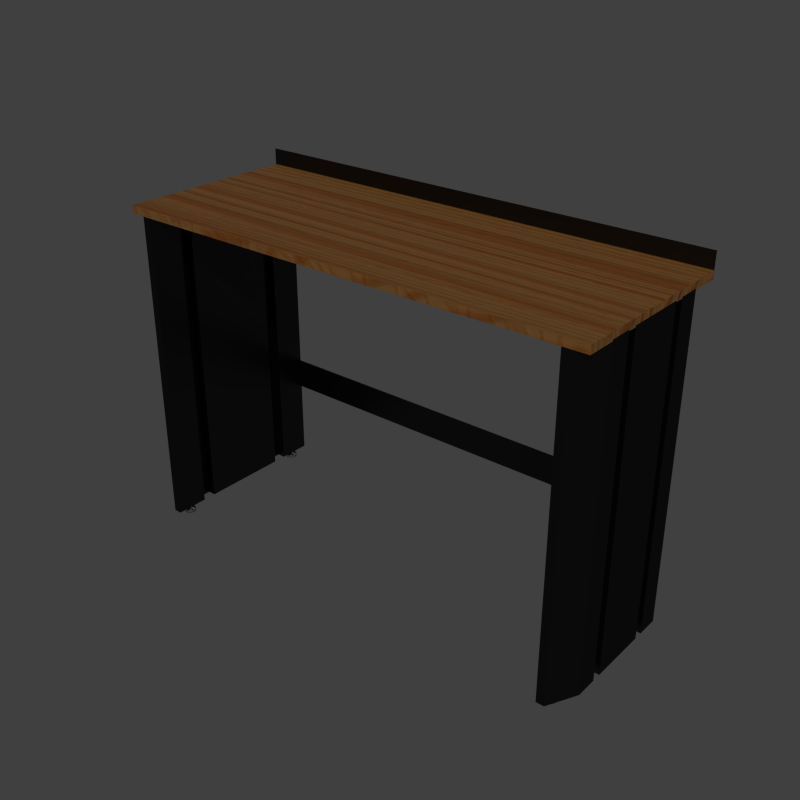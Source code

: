 # Source: Tool_Chest_Workbench.blend  (saved by Blender 3.6.13; exported with 4.5.12 LTS)
import bpy
from mathutils import Matrix  # noqa: F401  (used for matrix-valued properties, if any)

bpy.ops.wm.read_factory_settings(use_empty=True)
scene = bpy.context.scene
scene.name = 'Scene'

# ---- collections
col_collection_1 = bpy.data.collections.new('Collection 1'); scene.collection.children.link(col_collection_1)

# ---- materials (node trees are filled in below, after node groups)
mat_dark_gray = bpy.data.materials.new('Dark Gray')
mat_dark_gray.alpha_threshold = 0.0
mat_dark_gray.roughness = 0.5
mat_bmd_chrome_0019 = bpy.data.materials.new('BMD_Chrome_0019')
mat_bmd_chrome_0019.alpha_threshold = 0.0
mat_bmd_chrome_0019.roughness = 0.5
mat_bmd_chrome_0019.line_color = (0.0, 0.0, 0.0, 1.0)
mat_bmd_beechwood = bpy.data.materials.new('BMD_BeechWood')
mat_bmd_beechwood.alpha_threshold = 0.0
mat_bmd_beechwood.diffuse_color = (0.9175, 0.4042, 0.09294, 1.0)
mat_bmd_beechwood.roughness = 0.5
mat_bmd_beechwood.line_color = (0.0, 0.0, 0.0, 1.0)

# ---- node groups
ng_bmd_beechtexture = bpy.data.node_groups.new('BMD_BeechTexture', 'ShaderNodeTree')
_s = ng_bmd_beechtexture.interface.new_socket(name='Color', in_out='OUTPUT', socket_type='NodeSocketColor')
_s.default_value = (0.0, 0.0, 0.0, 0.0)
_s = ng_bmd_beechtexture.interface.new_socket(name='Bump', in_out='OUTPUT', socket_type='NodeSocketColor')
_s.default_value = (0.0, 0.0, 0.0, 0.0)
_s = ng_bmd_beechtexture.interface.new_socket(name='Color1', in_out='INPUT', socket_type='NodeSocketColor')
_s.default_value = (0.9175, 0.4041, 0.09294, 1.0)
_s = ng_bmd_beechtexture.interface.new_socket(name='Color2', in_out='INPUT', socket_type='NodeSocketColor')
_s.default_value = (0.9175, 0.2489, 0.02149, 1.0)
_s = ng_bmd_beechtexture.interface.new_socket(name='Vector', in_out='INPUT', socket_type='NodeSocketVector')
_s.min_value = -1.0
_s.max_value = 1.0
_N = ng_bmd_beechtexture.nodes; _L = ng_bmd_beechtexture.links
n0 = _N.new('ShaderNodeTexNoise'); n0.name = 'Noise Texture.001'; n0.location = (289, -406)
n0.inputs[2].default_value = 43.0
n0.inputs[3].default_value = 16.0
n1 = _N.new('ShaderNodeValToRGB'); n1.name = 'ColorRamp.001'; n1.location = (-156, 37)
n1.color_ramp.interpolation = 'B_SPLINE'
while len(n1.color_ramp.elements) > 1: n1.color_ramp.elements.remove(n1.color_ramp.elements[-1])
n1.color_ramp.elements[0].position = 0.5682; n1.color_ramp.elements[0].color = (0.0, 0.0, 0.0, 1.0)
_e = n1.color_ramp.elements.new(0.9136); _e.color = (1.0, 1.0, 1.0, 1.0)
n2 = _N.new('ShaderNodeTexWave'); n2.name = 'Wave Texture'; n2.location = (-343, 28)
n2.bands_direction = 'DIAGONAL'
n2.rings_direction = 'SPHERICAL'
n2.inputs[1].default_value = 0.2
n2.inputs[2].default_value = 10.0
n2.inputs[6].default_value = 1.571
n3 = _N.new('NodeGroupInput'); n3.name = 'Group Input'; n3.location = (-1201, -43)
n4 = _N.new('ShaderNodeMapping'); n4.name = 'Mapping'; n4.location = (-836, 406)
n4.inputs[3].default_value = (5.0, 5.0, 5.0)
n5 = _N.new('ShaderNodeMapping'); n5.name = 'Mapping.001'; n5.location = (-834, 60)
n5.inputs[3].default_value = (80.0, 1.0, 1.0)
n6 = _N.new('ShaderNodeMapping'); n6.name = 'Mapping.002'; n6.location = (-839, -249)
n6.inputs[3].default_value = (30.0, 1.0, 1.0)
n7 = _N.new('ShaderNodeMix'); n7.name = 'Mix.003'; n7.location = (700, 63)
n7.data_type = 'RGBA'
n8 = _N.new('ShaderNodeMix'); n8.name = 'Mix.002'; n8.location = (321, -119)
n8.data_type = 'RGBA'
n8.blend_type = 'ADD'
n8.inputs[0].default_value = 1.0
n9 = _N.new('ShaderNodeMix'); n9.name = 'Mix.005'; n9.location = (712, -340)
n9.data_type = 'RGBA'
n9.blend_type = 'ADD'
n9.inputs[0].default_value = 1.0
n10 = _N.new('ShaderNodeValToRGB'); n10.name = 'ColorRamp.002'; n10.location = (-136, -248)
n10.width = 224
n10.color_ramp.interpolation = 'B_SPLINE'
while len(n10.color_ramp.elements) > 1: n10.color_ramp.elements.remove(n10.color_ramp.elements[-1])
n10.color_ramp.elements[0].position = 0.0; n10.color_ramp.elements[0].color = (1.0, 1.0, 1.0, 1.0)
_e = n10.color_ramp.elements.new(0.5); _e.color = (0.0, 0.0, 0.0, 1.0)
n11 = _N.new('ShaderNodeTexWave'); n11.name = 'Wave Texture.001'; n11.location = (-368, -363)
n11.wave_type = 'RINGS'
n11.bands_direction = 'DIAGONAL'
n11.rings_direction = 'SPHERICAL'
n11.inputs[1].default_value = 0.07
n11.inputs[2].default_value = 22.0
n11.inputs[6].default_value = 1.571
n12 = _N.new('ShaderNodeMix'); n12.name = 'Mix.001'; n12.location = (183, 215)
n12.data_type = 'RGBA'
n12.blend_type = 'MULTIPLY'
n12.inputs[0].default_value = 1.0
n13 = _N.new('ShaderNodeTexNoise'); n13.name = 'Noise Texture'; n13.location = (-384, 289)
n13.inputs[2].default_value = 6.0
n13.inputs[3].default_value = 0.0
n14 = _N.new('ShaderNodeValToRGB'); n14.name = 'ColorRamp'; n14.location = (-160, 344)
n14.color_ramp.interpolation = 'B_SPLINE'
while len(n14.color_ramp.elements) > 1: n14.color_ramp.elements.remove(n14.color_ramp.elements[-1])
n14.color_ramp.elements[0].position = 0.3136; n14.color_ramp.elements[0].color = (0.0, 0.0, 0.0, 1.0)
_e = n14.color_ramp.elements.new(1.0); _e.color = (1.0, 1.0, 1.0, 1.0)
n15 = _N.new('ShaderNodeMix'); n15.name = 'Mix.004'; n15.location = (925, 50)
n15.data_type = 'RGBA'
n16 = _N.new('NodeGroupOutput'); n16.name = 'Group Output'; n16.location = (1201, -44)
_L.new(n4.outputs[0], n13.inputs[0])
_L.new(n5.outputs[0], n2.inputs[0])
_L.new(n6.outputs[0], n11.inputs[0])
_L.new(n13.outputs[1], n14.inputs[0])
_L.new(n2.outputs[0], n1.inputs[0])
_L.new(n12.outputs[2], n8.inputs[6])
_L.new(n11.outputs[0], n10.inputs[0])
_L.new(n14.outputs[0], n12.inputs[6])
_L.new(n1.outputs[0], n12.inputs[7])
_L.new(n10.outputs[0], n8.inputs[7])
_L.new(n7.outputs[2], n15.inputs[6])
_L.new(n8.outputs[2], n7.inputs[0])
_L.new(n15.outputs[2], n16.inputs[0])
_L.new(n7.outputs[2], n15.inputs[7])
_L.new(n3.outputs[2], n4.inputs[0])
_L.new(n6.outputs[0], n0.inputs[0])
_L.new(n8.outputs[2], n9.inputs[6])
_L.new(n0.outputs[1], n9.inputs[7])
_L.new(n9.outputs[2], n16.inputs[1])
_L.new(n3.outputs[2], n5.inputs[0])
_L.new(n3.outputs[2], n6.inputs[0])
_L.new(n3.outputs[0], n7.inputs[6])
_L.new(n3.outputs[1], n7.inputs[7])
n16.is_active_output = True

# ---- material node trees
mat_dark_gray.use_nodes = True; mat_dark_gray.node_tree.nodes.clear()
_N = mat_dark_gray.node_tree.nodes; _L = mat_dark_gray.node_tree.links
n0 = _N.new('ShaderNodeOutputMaterial'); n0.name = 'Material Output'; n0.location = (300, 300)
n1 = _N.new('ShaderNodeBsdfAnisotropic'); n1.name = 'Glossy BSDF'; n1.location = (100, 300)
n1.distribution = 'GGX'
n1.inputs[0].default_value = (0.04696, 0.04696, 0.04696, 1.0)
n1.inputs[1].default_value = 0.3162
_L.new(n1.outputs[0], n0.inputs[0])
n0.is_active_output = True
mat_bmd_chrome_0019.use_nodes = True; mat_bmd_chrome_0019.node_tree.nodes.clear()
_N = mat_bmd_chrome_0019.node_tree.nodes; _L = mat_bmd_chrome_0019.node_tree.links
n0 = _N.new('ShaderNodeOutputMaterial'); n0.name = 'Material Output'; n0.location = (284, 139)
n0.width = 128
n1 = _N.new('ShaderNodeBsdfAnisotropic'); n1.name = 'Glossy BSDF.003'; n1.location = (47, 158)
n1.width = 185
n1.distribution = 'GGX'
n1.inputs[1].default_value = 0.0
n2 = _N.new('ShaderNodeValToRGB'); n2.name = 'ColorRamp'; n2.location = (-248, 194)
n2.color_ramp.interpolation = 'EASE'
while len(n2.color_ramp.elements) > 1: n2.color_ramp.elements.remove(n2.color_ramp.elements[-1])
n2.color_ramp.elements[0].position = 0.4955; n2.color_ramp.elements[0].color = (0.8, 0.8, 0.8, 1.0)
_e = n2.color_ramp.elements.new(1.0); _e.color = (0.0309, 0.0309, 0.0309, 1.0)
n3 = _N.new('ShaderNodeLayerWeight'); n3.name = 'Layer Weight'; n3.location = (-448, 143)
n3.width = 150
n3.inputs[0].default_value = 0.7
_L.new(n1.outputs[0], n0.inputs[0])
_L.new(n2.outputs[0], n1.inputs[0])
_L.new(n3.outputs[1], n2.inputs[0])
n0.is_active_output = True
mat_bmd_beechwood.use_nodes = True; mat_bmd_beechwood.node_tree.nodes.clear()
_N = mat_bmd_beechwood.node_tree.nodes; _L = mat_bmd_beechwood.node_tree.links
n0 = _N.new('ShaderNodeTexCoord'); n0.name = 'Texture Coordinate.001'; n0.location = (-500, 0)
n1 = _N.new('ShaderNodeGroup'); n1.name = 'Group'; n1.location = (-300, 0)
n1.node_tree = ng_bmd_beechtexture
n1.inputs[0].default_value = (0.1618, 0.07557, 0.02045, 1.0)
n1.inputs[1].default_value = (0.142, 0.04316, 0.005724, 1.0)
n2 = _N.new('ShaderNodeBsdfDiffuse'); n2.name = 'Diffuse BSDF'; n2.location = (100, 0)
n3 = _N.new('ShaderNodeBsdfAnisotropic'); n3.name = 'Glossy BSDF'; n3.location = (100, -200)
n3.distribution = 'BECKMANN'
n3.inputs[1].default_value = 0.5477
n4 = _N.new('ShaderNodeBump'); n4.name = 'Bump'; n4.location = (-100, -100)
n4.inputs[0].default_value = 0.2
n4.inputs[1].default_value = 0.1
n4.inputs[2].default_value = 1.0
n5 = _N.new('ShaderNodeMixShader'); n5.name = 'Mix Shader'; n5.location = (300, 0)
n6 = _N.new('ShaderNodeFresnel'); n6.name = 'Fresnel'; n6.location = (-100, 200)
n6.inputs[0].default_value = 2.0
n7 = _N.new('ShaderNodeMix'); n7.name = 'Mix'; n7.location = (100, 200)
n7.data_type = 'RGBA'
n7.blend_type = 'MULTIPLY'
n7.inputs[0].default_value = 0.9
n8 = _N.new('ShaderNodeOutputMaterial'); n8.name = 'Material Output'; n8.location = (561, 64)
_L.new(n5.outputs[0], n8.inputs[0])
_L.new(n3.outputs[0], n5.inputs[2])
_L.new(n2.outputs[0], n5.inputs[1])
_L.new(n6.outputs[0], n7.inputs[6])
_L.new(n7.outputs[2], n5.inputs[0])
_L.new(n1.outputs[0], n2.inputs[0])
_L.new(n0.outputs[2], n1.inputs[2])
_L.new(n1.outputs[1], n4.inputs[3])
_L.new(n4.outputs[0], n3.inputs[4])
_L.new(n4.outputs[0], n2.inputs[2])
n8.is_active_output = True

# ---- world
world_world = bpy.data.worlds.new('World'); scene.world = world_world
world_world.color = (0.05088, 0.05088, 0.05088)
world_world.use_sun_shadow = False
world_world.sun_shadow_jitter_overblur = 0.0
world_world.cycles.sampling_method = 'MANUAL'
world_world.cycles.sample_map_resolution = 256
world_world.light_settings.ao_factor = 0.1

# ---- meshes
me_cube_003 = bpy.data.meshes.new('Cube.003')
me_cube_003.from_pydata([(-0.7415, 0.2661, -1.083), (-0.7415, 0.2661, -1.073), (-0.7344, 0.2647, -1.083), (-0.7344, 0.2647, -1.073), (-0.7283, 0.2606, -1.083), (-0.7283, 0.2606, -1.073), (-0.7243, 0.2546, -1.083), (-0.7243, 0.2546, -1.073), (-0.7229, 0.2475, -1.083), (-0.7229, 0.2475, -1.073), (-0.7243, 0.2404, -1.083), (-0.7243, 0.2404, -1.073), (-0.7283, 0.2343, -1.083), (-0.7283, 0.2343, -1.073), (-0.7344, 0.2303, -1.083), (-0.7344, 0.2303, -1.073), (-0.7415, 0.2289, -1.083), (-0.7415, 0.2289, -1.073), (-0.7486, 0.2303, -1.083), (-0.7486, 0.2303, -1.073), (-0.7546, 0.2343, -1.083), (-0.7546, 0.2343, -1.073), (-0.7587, 0.2404, -1.083), (-0.7587, 0.2404, -1.073), (-0.7601, 0.2475, -1.083), (-0.7601, 0.2475, -1.073), (-0.7587, 0.2546, -1.083), (-0.7587, 0.2546, -1.073), (-0.7546, 0.2606, -1.083), (-0.7546, 0.2606, -1.073), (-0.7486, 0.2647, -1.083), (-0.7486, 0.2647, -1.073), (-0.7415, 0.2549, -1.071), (-0.7387, 0.2543, -1.071), (-0.7363, 0.2527, -1.071), (-0.7347, 0.2503, -1.071), (-0.7341, 0.2475, -1.071), (-0.7347, 0.2446, -1.071), (-0.7363, 0.2423, -1.071), (-0.7387, 0.2407, -1.071), (-0.7415, 0.2401, -1.071), (-0.7443, 0.2407, -1.071), (-0.7467, 0.2423, -1.071), (-0.7483, 0.2446, -1.071), (-0.7489, 0.2475, -1.071), (-0.7483, 0.2503, -1.071), (-0.7467, 0.2527, -1.071), (-0.7443, 0.2543, -1.071), (-0.7415, 0.2549, -1.058), (-0.7387, 0.2543, -1.058), (-0.7363, 0.2527, -1.058), (-0.7347, 0.2503, -1.058), (-0.7341, 0.2475, -1.058), (-0.7347, 0.2446, -1.058), (-0.7363, 0.2423, -1.058), (-0.7387, 0.2407, -1.058), (-0.7415, 0.2401, -1.058), (-0.7443, 0.2407, -1.058), (-0.7467, 0.2423, -1.058), (-0.7483, 0.2446, -1.058), (-0.7489, 0.2475, -1.058), (-0.7483, 0.2503, -1.058), (-0.7467, 0.2527, -1.058), (-0.7443, 0.2543, -1.058), (-0.7415, -0.2308, -1.083), (-0.7415, -0.2308, -1.073), (-0.7344, -0.2322, -1.083), (-0.7344, -0.2322, -1.073), (-0.7283, -0.2362, -1.083), (-0.7283, -0.2362, -1.073), (-0.7243, -0.2423, -1.083), (-0.7243, -0.2423, -1.073), (-0.7229, -0.2494, -1.083), (-0.7229, -0.2494, -1.073), (-0.7243, -0.2565, -1.083), (-0.7243, -0.2565, -1.073), (-0.7283, -0.2626, -1.083), (-0.7283, -0.2626, -1.073), (-0.7344, -0.2666, -1.083), (-0.7344, -0.2666, -1.073), (-0.7415, -0.268, -1.083), (-0.7415, -0.268, -1.073), (-0.7486, -0.2666, -1.083), (-0.7486, -0.2666, -1.073), (-0.7546, -0.2626, -1.083), (-0.7546, -0.2626, -1.073), (-0.7587, -0.2565, -1.083), (-0.7587, -0.2565, -1.073), (-0.7601, -0.2494, -1.083), (-0.7601, -0.2494, -1.073), (-0.7587, -0.2423, -1.083), (-0.7587, -0.2423, -1.073), (-0.7546, -0.2362, -1.083), (-0.7546, -0.2362, -1.073), (-0.7486, -0.2322, -1.083), (-0.7486, -0.2322, -1.073), (-0.7415, -0.242, -1.071), (-0.7387, -0.2426, -1.071), (-0.7363, -0.2442, -1.071), (-0.7347, -0.2466, -1.071), (-0.7341, -0.2494, -1.071), (-0.7347, -0.2522, -1.071), (-0.7363, -0.2546, -1.071), (-0.7387, -0.2562, -1.071), (-0.7415, -0.2568, -1.071), (-0.7443, -0.2562, -1.071), (-0.7467, -0.2546, -1.071), (-0.7483, -0.2522, -1.071), (-0.7489, -0.2494, -1.071), (-0.7483, -0.2466, -1.071), (-0.7467, -0.2442, -1.071), (-0.7443, -0.2426, -1.071), (-0.7415, -0.242, -1.058), (-0.7387, -0.2426, -1.058), (-0.7363, -0.2442, -1.058), (-0.7347, -0.2466, -1.058), (-0.7341, -0.2494, -1.058), (-0.7347, -0.2522, -1.058), (-0.7363, -0.2546, -1.058), (-0.7387, -0.2562, -1.058), (-0.7415, -0.2568, -1.058), (-0.7443, -0.2562, -1.058), (-0.7467, -0.2546, -1.058), (-0.7483, -0.2522, -1.058), (-0.7489, -0.2494, -1.058), (-0.7483, -0.2466, -1.058), (-0.7467, -0.2442, -1.058), (-0.7443, -0.2426, -1.058), (-0.8042, -0.2065, -1.062), (-0.8042, -0.2065, -0.008063), (-0.8042, 0.207, -1.062), (-0.8042, 0.207, -0.008063), (-0.728, -0.3045, -1.062), (-0.728, -0.3045, -0.008063), (-0.728, 0.3051, -1.062), (-0.728, 0.3051, -0.008063), (-0.755, 0.3051, -0.008063), (-0.755, 0.3051, -1.062), (-0.755, -0.3045, -0.008063), (-0.755, -0.3045, -1.062), (-0.8042, -0.1317, -0.008063), (-0.8042, 0.1323, -0.008063), (-0.8042, 0.1323, -1.062), (-0.8042, -0.1317, -1.062), (-0.728, 0.1949, -0.008063), (-0.728, -0.1943, -0.008063), (-0.728, -0.1943, -1.062), (-0.728, 0.1949, -1.062), (-0.755, 0.1949, -0.008063), (-0.755, -0.1943, -0.008063), (-0.755, 0.1949, -1.062), (-0.755, -0.1943, -1.062), (-0.8042, -0.1015, -0.008063), (-0.8042, 0.1021, -0.008063), (-0.8042, 0.1021, -1.062), (-0.8042, -0.1015, -1.062), (-0.728, 0.1503, -0.008063), (-0.728, -0.1498, -0.008063), (-0.728, -0.1498, -1.062), (-0.728, 0.1503, -1.062), (-0.755, 0.1503, -0.008063), (-0.755, -0.1498, -0.008063), (-0.755, 0.1503, -1.062), (-0.755, -0.1498, -1.062), (-0.7741, 0.1021, -0.008063), (-0.7741, 0.1323, -0.008063), (-0.7741, -0.1015, -1.062), (-0.7741, -0.1317, -1.062), (-0.7741, -0.1317, -0.008063), (-0.7741, 0.1323, -1.062), (-0.7741, -0.1015, -0.008063), (-0.7741, 0.1021, -1.062), (0.7415, 0.2661, -1.083), (0.7415, 0.2661, -1.073), (0.7344, 0.2647, -1.083), (0.7344, 0.2647, -1.073), (0.7283, 0.2606, -1.083), (0.7283, 0.2606, -1.073), (0.7243, 0.2546, -1.083), (0.7243, 0.2546, -1.073), (0.7229, 0.2475, -1.083), (0.7229, 0.2475, -1.073), (0.7243, 0.2404, -1.083), (0.7243, 0.2404, -1.073), (0.7283, 0.2343, -1.083), (0.7283, 0.2343, -1.073), (0.7344, 0.2303, -1.083), (0.7344, 0.2303, -1.073), (0.7415, 0.2289, -1.083), (0.7415, 0.2289, -1.073), (0.7486, 0.2303, -1.083), (0.7486, 0.2303, -1.073), (0.7546, 0.2343, -1.083), (0.7546, 0.2343, -1.073), (0.7587, 0.2404, -1.083), (0.7587, 0.2404, -1.073), (0.7601, 0.2475, -1.083), (0.7601, 0.2475, -1.073), (0.7587, 0.2546, -1.083), (0.7587, 0.2546, -1.073), (0.7546, 0.2606, -1.083), (0.7546, 0.2606, -1.073), (0.7486, 0.2647, -1.083), (0.7486, 0.2647, -1.073), (0.7415, 0.2549, -1.071), (0.7387, 0.2543, -1.071), (0.7363, 0.2527, -1.071), (0.7347, 0.2503, -1.071), (0.7341, 0.2475, -1.071), (0.7347, 0.2446, -1.071), (0.7363, 0.2423, -1.071), (0.7387, 0.2407, -1.071), (0.7415, 0.2401, -1.071), (0.7443, 0.2407, -1.071), (0.7467, 0.2423, -1.071), (0.7483, 0.2446, -1.071), (0.7489, 0.2475, -1.071), (0.7483, 0.2503, -1.071), (0.7467, 0.2527, -1.071), (0.7443, 0.2543, -1.071), (0.7415, 0.2549, -1.058), (0.7387, 0.2543, -1.058), (0.7363, 0.2527, -1.058), (0.7347, 0.2503, -1.058), (0.7341, 0.2475, -1.058), (0.7347, 0.2446, -1.058), (0.7363, 0.2423, -1.058), (0.7387, 0.2407, -1.058), (0.7415, 0.2401, -1.058), (0.7443, 0.2407, -1.058), (0.7467, 0.2423, -1.058), (0.7483, 0.2446, -1.058), (0.7489, 0.2475, -1.058), (0.7483, 0.2503, -1.058), (0.7467, 0.2527, -1.058), (0.7443, 0.2543, -1.058), (0.7415, -0.2308, -1.083), (0.7415, -0.2308, -1.073), (0.7344, -0.2322, -1.083), (0.7344, -0.2322, -1.073), (0.7283, -0.2362, -1.083), (0.7283, -0.2362, -1.073), (0.7243, -0.2423, -1.083), (0.7243, -0.2423, -1.073), (0.7229, -0.2494, -1.083), (0.7229, -0.2494, -1.073), (0.7243, -0.2565, -1.083), (0.7243, -0.2565, -1.073), (0.7283, -0.2626, -1.083), (0.7283, -0.2626, -1.073), (0.7344, -0.2666, -1.083), (0.7344, -0.2666, -1.073), (0.7415, -0.268, -1.083), (0.7415, -0.268, -1.073), (0.7486, -0.2666, -1.083), (0.7486, -0.2666, -1.073), (0.7546, -0.2626, -1.083), (0.7546, -0.2626, -1.073), (0.7587, -0.2565, -1.083), (0.7587, -0.2565, -1.073), (0.7601, -0.2494, -1.083), (0.7601, -0.2494, -1.073), (0.7587, -0.2423, -1.083), (0.7587, -0.2423, -1.073), (0.7546, -0.2362, -1.083), (0.7546, -0.2362, -1.073), (0.7486, -0.2322, -1.083), (0.7486, -0.2322, -1.073), (0.7415, -0.242, -1.071), (0.7387, -0.2426, -1.071), (0.7363, -0.2442, -1.071), (0.7347, -0.2466, -1.071), (0.7341, -0.2494, -1.071), (0.7347, -0.2522, -1.071), (0.7363, -0.2546, -1.071), (0.7387, -0.2562, -1.071), (0.7415, -0.2568, -1.071), (0.7443, -0.2562, -1.071), (0.7467, -0.2546, -1.071), (0.7483, -0.2522, -1.071), (0.7489, -0.2494, -1.071), (0.7483, -0.2466, -1.071), (0.7467, -0.2442, -1.071), (0.7443, -0.2426, -1.071), (0.7415, -0.242, -1.058), (0.7387, -0.2426, -1.058), (0.7363, -0.2442, -1.058), (0.7347, -0.2466, -1.058), (0.7341, -0.2494, -1.058), (0.7347, -0.2522, -1.058), (0.7363, -0.2546, -1.058), (0.7387, -0.2562, -1.058), (0.7415, -0.2568, -1.058), (0.7443, -0.2562, -1.058), (0.7467, -0.2546, -1.058), (0.7483, -0.2522, -1.058), (0.7489, -0.2494, -1.058), (0.7483, -0.2466, -1.058), (0.7467, -0.2442, -1.058), (0.7443, -0.2426, -1.058), (0.8042, -0.2065, -1.062), (0.8042, -0.2065, -0.008063), (0.8042, 0.207, -1.062), (0.8042, 0.207, -0.008063), (0.728, -0.3045, -1.062), (0.728, -0.3045, -0.008063), (0.728, 0.3051, -1.062), (0.728, 0.3051, -0.008063), (0.755, 0.3051, -0.008063), (0.755, 0.3051, -1.062), (0.755, -0.3045, -0.008063), (0.755, -0.3045, -1.062), (0.8042, -0.1317, -0.008063), (0.8042, 0.1323, -0.008063), (0.8042, 0.1323, -1.062), (0.8042, -0.1317, -1.062), (0.728, 0.1949, -0.008063), (0.728, -0.1943, -0.008063), (0.728, -0.1943, -1.062), (0.728, 0.1949, -1.062), (0.755, 0.1949, -0.008063), (0.755, -0.1943, -0.008063), (0.755, 0.1949, -1.062), (0.755, -0.1943, -1.062), (0.8042, -0.1015, -0.008063), (0.8042, 0.1021, -0.008063), (0.8042, 0.1021, -1.062), (0.8042, -0.1015, -1.062), (0.728, 0.1503, -0.008063), (0.728, -0.1498, -0.008063), (0.728, -0.1498, -1.062), (0.728, 0.1503, -1.062), (0.755, 0.1503, -0.008063), (0.755, -0.1498, -0.008063), (0.755, 0.1503, -1.062), (0.755, -0.1498, -1.062), (0.7741, 0.1021, -0.008063), (0.7741, 0.1323, -0.008063), (0.7741, -0.1015, -1.062), (0.7741, -0.1317, -1.062), (0.7741, -0.1317, -0.008063), (0.7741, 0.1323, -1.062), (0.7741, -0.1015, -0.008063), (0.7741, 0.1021, -1.062), (-0.728, 0.2972, -0.8031), (-0.728, 0.2972, -0.7015), (-0.728, 0.3035, -0.8031), (-0.728, 0.3035, -0.7015), (0.728, 0.2972, -0.8031), (0.728, 0.2972, -0.7015), (0.728, 0.3035, -0.8031), (0.728, 0.3035, -0.7015), (-0.728, 0.2972, -0.1104), (-0.728, 0.2972, -0.008815), (-0.728, 0.3035, -0.1104), (-0.728, 0.3035, -0.008815), (0.728, 0.2972, -0.1104), (0.728, 0.2972, -0.008815), (0.728, 0.3035, -0.1104), (0.728, 0.3035, -0.008815), (-0.8041, -0.3048, -0.0127), (-0.8041, -0.3048, 0.0127), (-0.8041, 0.3048, -0.0127), (-0.8041, 0.3048, 0.0127), (0.8041, -0.3048, -0.0127), (0.8041, -0.3048, 0.0127), (0.8041, 0.3048, -0.0127), (0.8041, 0.3048, 0.0127), (-0.8041, 0.3048, 0.06698), (0.8041, 0.3048, 0.06698)], [], [(0, 1, 3, 2), (2, 3, 5, 4), (4, 5, 7, 6), (6, 7, 9, 8), (8, 9, 11, 10), (10, 11, 13, 12), (12, 13, 15, 14), (14, 15, 17, 16), (16, 17, 19, 18), (18, 19, 21, 20), (20, 21, 23, 22), (22, 23, 25, 24), (24, 25, 27, 26), (26, 27, 29, 28), (25, 23, 43, 44), (30, 31, 1, 0), (28, 29, 31, 30), (0, 2, 4, 6, 8, 10, 12, 14, 16, 18, 20, 22, 24, 26, 28, 30), (9, 7, 35, 36), (31, 29, 46, 47), (15, 13, 38, 39), (21, 19, 41, 42), (5, 3, 33, 34), (27, 25, 44, 45), (11, 9, 36, 37), (1, 31, 47, 32), (3, 1, 32, 33), (17, 15, 39, 40), (23, 21, 42, 43), (7, 5, 34, 35), (29, 27, 45, 46), (13, 11, 37, 38), (19, 17, 40, 41), (42, 41, 57, 58), (40, 39, 55, 56), (38, 37, 53, 54), (36, 35, 51, 52), (47, 46, 62, 63), (34, 33, 49, 50), (45, 44, 60, 61), (43, 42, 58, 59), (41, 40, 56, 57), (39, 38, 54, 55), (37, 36, 52, 53), (32, 47, 63, 48), (35, 34, 50, 51), (46, 45, 61, 62), (33, 32, 48, 49), (44, 43, 59, 60), (64, 65, 67, 66), (66, 67, 69, 68), (68, 69, 71, 70), (70, 71, 73, 72), (72, 73, 75, 74), (74, 75, 77, 76), (76, 77, 79, 78), (78, 79, 81, 80), (80, 81, 83, 82), (82, 83, 85, 84), (84, 85, 87, 86), (86, 87, 89, 88), (88, 89, 91, 90), (90, 91, 93, 92), (89, 87, 107, 108), (94, 95, 65, 64), (92, 93, 95, 94), (64, 66, 68, 70, 72, 74, 76, 78, 80, 82, 84, 86, 88, 90, 92, 94), (73, 71, 99, 100), (95, 93, 110, 111), (79, 77, 102, 103), (85, 83, 105, 106), (69, 67, 97, 98), (91, 89, 108, 109), (75, 73, 100, 101), (65, 95, 111, 96), (67, 65, 96, 97), (81, 79, 103, 104), (87, 85, 106, 107), (71, 69, 98, 99), (93, 91, 109, 110), (77, 75, 101, 102), (83, 81, 104, 105), (106, 105, 121, 122), (104, 103, 119, 120), (102, 101, 117, 118), (100, 99, 115, 116), (111, 110, 126, 127), (98, 97, 113, 114), (109, 108, 124, 125), (107, 106, 122, 123), (105, 104, 120, 121), (103, 102, 118, 119), (101, 100, 116, 117), (96, 111, 127, 112), (99, 98, 114, 115), (110, 109, 125, 126), (97, 96, 112, 113), (108, 107, 123, 124), (141, 131, 130, 142), (136, 135, 134, 137), (145, 133, 132, 146), (138, 129, 128, 139), (150, 137, 134, 147), (148, 136, 131, 141), (144, 135, 136, 148), (142, 130, 137, 150), (133, 138, 139, 132), (131, 136, 137, 130), (128, 143, 151, 139), (161, 160, 148, 141, 165, 164, 153, 152, 170, 168, 140, 149), (133, 145, 149, 138), (138, 149, 140, 129), (139, 151, 146, 132), (150, 147, 144, 148), (135, 144, 147, 134), (145, 146, 151, 149), (129, 140, 143, 128), (152, 155, 166, 170), (154, 153, 164, 171), (152, 153, 154, 155), (162, 160, 156, 159), (156, 157, 158, 159), (162, 150, 148, 160), (163, 162, 159, 158), (149, 151, 163, 161), (157, 156, 160, 161), (151, 143, 167, 166, 155, 154, 171, 169, 142, 150, 162, 163), (164, 165, 169, 171), (168, 170, 166, 167), (141, 142, 169, 165), (143, 140, 168, 167), (172, 174, 175, 173), (174, 176, 177, 175), (176, 178, 179, 177), (178, 180, 181, 179), (180, 182, 183, 181), (182, 184, 185, 183), (184, 186, 187, 185), (186, 188, 189, 187), (188, 190, 191, 189), (190, 192, 193, 191), (192, 194, 195, 193), (194, 196, 197, 195), (196, 198, 199, 197), (198, 200, 201, 199), (197, 216, 215, 195), (202, 172, 173, 203), (200, 202, 203, 201), (172, 202, 200, 198, 196, 194, 192, 190, 188, 186, 184, 182, 180, 178, 176, 174), (181, 208, 207, 179), (203, 219, 218, 201), (187, 211, 210, 185), (193, 214, 213, 191), (177, 206, 205, 175), (199, 217, 216, 197), (183, 209, 208, 181), (173, 204, 219, 203), (175, 205, 204, 173), (189, 212, 211, 187), (195, 215, 214, 193), (179, 207, 206, 177), (201, 218, 217, 199), (185, 210, 209, 183), (191, 213, 212, 189), (214, 230, 229, 213), (212, 228, 227, 211), (210, 226, 225, 209), (208, 224, 223, 207), (219, 235, 234, 218), (206, 222, 221, 205), (217, 233, 232, 216), (215, 231, 230, 214), (213, 229, 228, 212), (211, 227, 226, 210), (209, 225, 224, 208), (204, 220, 235, 219), (207, 223, 222, 206), (218, 234, 233, 217), (205, 221, 220, 204), (216, 232, 231, 215), (236, 238, 239, 237), (238, 240, 241, 239), (240, 242, 243, 241), (242, 244, 245, 243), (244, 246, 247, 245), (246, 248, 249, 247), (248, 250, 251, 249), (250, 252, 253, 251), (252, 254, 255, 253), (254, 256, 257, 255), (256, 258, 259, 257), (258, 260, 261, 259), (260, 262, 263, 261), (262, 264, 265, 263), (261, 280, 279, 259), (266, 236, 237, 267), (264, 266, 267, 265), (236, 266, 264, 262, 260, 258, 256, 254, 252, 250, 248, 246, 244, 242, 240, 238), (245, 272, 271, 243), (267, 283, 282, 265), (251, 275, 274, 249), (257, 278, 277, 255), (241, 270, 269, 239), (263, 281, 280, 261), (247, 273, 272, 245), (237, 268, 283, 267), (239, 269, 268, 237), (253, 276, 275, 251), (259, 279, 278, 257), (243, 271, 270, 241), (265, 282, 281, 263), (249, 274, 273, 247), (255, 277, 276, 253), (278, 294, 293, 277), (276, 292, 291, 275), (274, 290, 289, 273), (272, 288, 287, 271), (283, 299, 298, 282), (270, 286, 285, 269), (281, 297, 296, 280), (279, 295, 294, 278), (277, 293, 292, 276), (275, 291, 290, 274), (273, 289, 288, 272), (268, 284, 299, 283), (271, 287, 286, 270), (282, 298, 297, 281), (269, 285, 284, 268), (280, 296, 295, 279), (313, 314, 302, 303), (308, 309, 306, 307), (317, 318, 304, 305), (310, 311, 300, 301), (322, 319, 306, 309), (320, 313, 303, 308), (316, 320, 308, 307), (314, 322, 309, 302), (305, 304, 311, 310), (303, 302, 309, 308), (300, 311, 323, 315), (333, 321, 312, 340, 342, 324, 325, 336, 337, 313, 320, 332), (305, 310, 321, 317), (310, 301, 312, 321), (311, 304, 318, 323), (322, 320, 316, 319), (307, 306, 319, 316), (317, 321, 323, 318), (301, 300, 315, 312), (324, 342, 338, 327), (326, 343, 336, 325), (324, 327, 326, 325), (334, 331, 328, 332), (328, 331, 330, 329), (334, 332, 320, 322), (335, 330, 331, 334), (321, 333, 335, 323), (329, 333, 332, 328), (323, 335, 334, 322, 314, 341, 343, 326, 327, 338, 339, 315), (336, 343, 341, 337), (340, 339, 338, 342), (313, 337, 341, 314), (315, 339, 340, 312), (345, 347, 346, 344), (347, 351, 350, 346), (351, 349, 348, 350), (349, 345, 344, 348), (344, 346, 350, 348), (349, 351, 347, 345), (353, 355, 354, 352), (355, 359, 358, 354), (359, 357, 356, 358), (357, 353, 352, 356), (352, 354, 358, 356), (357, 359, 355, 353), (361, 363, 362, 360), (363, 367, 366, 362), (367, 365, 364, 366), (365, 361, 360, 364), (360, 362, 366, 364), (365, 367, 363, 361), (363, 367, 369, 368)])
me_cube_003.polygons.foreach_set('use_smooth', [1, 1, 1, 1, 1, 1, 1, 1, 1, 1, 1, 1, 1, 1, 1, 1, 1, 1, 1, 1, 1, 1, 1, 1, 1, 1, 1, 1, 1, 1, 1, 1, 1, 1, 1, 1, 1, 1, 1, 1, 1, 1, 1, 1, 1, 1, 1, 1, 1, 1, 1, 1, 1, 1, 1, 1, 1, 1, 1, 1, 1, 1, 1, 1, 1, 1, 1, 1, 1, 1, 1, 1, 1, 1, 1, 1, 1, 1, 1, 1, 1, 1, 1, 1, 1, 1, 1, 1, 1, 1, 1, 1, 1, 1, 1, 1, 1, 1, 0, 0, 0, 0, 0, 0, 0, 0, 0, 0, 0, 0, 0, 0, 0, 0, 0, 0, 0, 0, 0, 0, 0, 0, 0, 0, 0, 0, 0, 0, 0, 0, 0, 1, 1, 1, 1, 1, 1, 1, 1, 1, 1, 1, 1, 1, 1, 1, 1, 1, 1, 1, 1, 1, 1, 1, 1, 1, 1, 1, 1, 1, 1, 1, 1, 1, 1, 1, 1, 1, 1, 1, 1, 1, 1, 1, 1, 1, 1, 1, 1, 1, 1, 1, 1, 1, 1, 1, 1, 1, 1, 1, 1, 1, 1, 1, 1, 1, 1, 1, 1, 1, 1, 1, 1, 1, 1, 1, 1, 1, 1, 1, 1, 1, 1, 1, 1, 1, 1, 1, 1, 1, 1, 1, 1, 1, 1, 1, 1, 1, 1, 0, 0, 0, 0, 0, 0, 0, 0, 0, 0, 0, 0, 0, 0, 0, 0, 0, 0, 0, 0, 0, 0, 0, 0, 0, 0, 0, 0, 0, 0, 0, 0, 0, 0, 0, 0, 0, 0, 0, 0, 0, 0, 0, 0, 0, 0, 0, 0, 0, 0, 0, 0])
me_cube_003.polygons.foreach_set('material_index', [1, 1, 1, 1, 1, 1, 1, 1, 1, 1, 1, 1, 1, 1, 1, 1, 1, 1, 1, 1, 1, 1, 1, 1, 1, 1, 1, 1, 1, 1, 1, 1, 1, 1, 1, 1, 1, 1, 1, 1, 1, 1, 1, 1, 1, 1, 1, 1, 1, 1, 1, 1, 1, 1, 1, 1, 1, 1, 1, 1, 1, 1, 1, 1, 1, 1, 1, 1, 1, 1, 1, 1, 1, 1, 1, 1, 1, 1, 1, 1, 1, 1, 1, 1, 1, 1, 1, 1, 1, 1, 1, 1, 1, 1, 1, 1, 1, 1, 0, 0, 0, 0, 0, 0, 0, 0, 0, 0, 0, 0, 0, 0, 0, 0, 0, 0, 0, 0, 0, 0, 0, 0, 0, 0, 0, 0, 0, 0, 0, 0, 0, 1, 1, 1, 1, 1, 1, 1, 1, 1, 1, 1, 1, 1, 1, 1, 1, 1, 1, 1, 1, 1, 1, 1, 1, 1, 1, 1, 1, 1, 1, 1, 1, 1, 1, 1, 1, 1, 1, 1, 1, 1, 1, 1, 1, 1, 1, 1, 1, 1, 1, 1, 1, 1, 1, 1, 1, 1, 1, 1, 1, 1, 1, 1, 1, 1, 1, 1, 1, 1, 1, 1, 1, 1, 1, 1, 1, 1, 1, 1, 1, 1, 1, 1, 1, 1, 1, 1, 1, 1, 1, 1, 1, 1, 1, 1, 1, 1, 1, 0, 0, 0, 0, 0, 0, 0, 0, 0, 0, 0, 0, 0, 0, 0, 0, 0, 0, 0, 0, 0, 0, 0, 0, 0, 0, 0, 0, 0, 0, 0, 0, 0, 0, 0, 0, 0, 0, 0, 0, 0, 0, 0, 0, 0, 2, 0, 2, 2, 2, 2, 0])
_uv = me_cube_003.uv_layers.new(name='UVMap')
_uv.uv.foreach_set('vector', [0.0, 0.0, 0.0, 0.0, 0.0, 0.0, 0.0, 0.0, 0.0, 0.0, 0.0, 0.0, 0.0, 0.0, 0.0, 0.0, 0.0, 0.0, 0.0, 0.0, 0.0, 0.0, 0.0, 0.0, 0.0, 0.0, 0.0, 0.0, 0.0, 0.0, 0.0, 0.0, 0.0, 0.0, 0.0, 0.0, 0.0, 0.0, 0.0, 0.0, 0.0, 0.0, 0.0, 0.0, 0.0, 0.0, 0.0, 0.0, 0.0, 0.0, 0.0, 0.0, 0.0, 0.0, 0.0, 0.0, 0.0, 0.0, 0.0, 0.0, 0.0, 0.0, 0.0, 0.0, 0.0, 0.0, 0.0, 0.0, 0.0, 0.0, 0.0, 0.0, 0.0, 0.0, 0.0, 0.0, 0.0, 0.0, 0.0, 0.0, 0.0, 0.0, 0.0, 0.0, 0.0, 0.0, 0.0, 0.0, 0.0, 0.0, 0.0, 0.0, 0.0, 0.0, 0.0, 0.0, 0.0, 0.0, 0.0, 0.0, 0.0, 0.0, 0.0, 0.0, 0.0, 0.0, 0.0, 0.0, 0.0, 0.0, 0.0, 0.0, 0.0, 0.0, 0.0, 0.0, 0.0, 0.0, 0.0, 0.0, 0.0, 0.0, 0.0, 0.0, 0.0, 0.0, 0.0, 0.0, 0.0, 0.0, 0.0, 0.0, 0.0, 0.0, 0.0, 0.0, 0.0, 0.0, 0.0, 0.0, 0.0, 0.0, 0.0, 0.0, 0.0, 0.0, 0.0, 0.0, 0.0, 0.0, 0.0, 0.0, 0.0, 0.0, 0.0, 0.0, 0.0, 0.0, 0.0, 0.0, 0.0, 0.0, 0.0, 0.0, 0.0, 0.0, 0.0, 0.0, 0.0, 0.0, 0.0, 0.0, 0.0, 0.0, 0.0, 0.0, 0.0, 0.0, 0.0, 0.0, 0.0, 0.0, 0.0, 0.0, 0.0, 0.0, 0.0, 0.0, 0.0, 0.0, 0.0, 0.0, 0.0, 0.0, 0.0, 0.0, 0.0, 0.0, 0.0, 0.0, 0.0, 0.0, 0.0, 0.0, 0.0, 0.0, 0.0, 0.0, 0.0, 0.0, 0.0, 0.0, 0.0, 0.0, 0.0, 0.0, 0.0, 0.0, 0.0, 0.0, 0.0, 0.0, 0.0, 0.0, 0.0, 0.0, 0.0, 0.0, 0.0, 0.0, 0.0, 0.0, 0.0, 0.0, 0.0, 0.0, 0.0, 0.0, 0.0, 0.0, 0.0, 0.0, 0.0, 0.0, 0.0, 0.0, 0.0, 0.0, 0.0, 0.0, 0.0, 0.0, 0.0, 0.0, 0.0, 0.0, 0.0, 0.0, 0.0, 0.0, 0.0, 0.0, 0.0, 0.0, 0.0, 0.0, 0.0, 0.0, 0.0, 0.0, 0.0, 0.0, 0.0, 0.0, 0.0, 0.0, 0.0, 0.0, 0.0, 0.0, 0.0, 0.0, 0.0, 0.0, 0.0, 0.0, 0.0, 0.0, 0.0, 0.0, 0.0, 0.0, 0.0, 0.0, 0.0, 0.0, 0.0, 0.0, 0.0, 0.0, 0.0, 0.0, 0.0, 0.0, 0.0, 0.0, 0.0, 0.0, 0.0, 0.0, 0.0, 0.0, 0.0, 0.0, 0.0, 0.0, 0.0, 0.0, 0.0, 0.0, 0.0, 0.0, 0.0, 0.0, 0.0, 0.0, 0.0, 0.0, 0.0, 0.0, 0.0, 0.0, 0.0, 0.0, 0.0, 0.0, 0.0, 0.0, 0.0, 0.0, 0.0, 0.0, 0.0, 0.0, 0.0, 0.0, 0.0, 0.0, 0.0, 0.0, 0.0, 0.0, 0.0, 0.0, 0.0, 0.0, 0.0, 0.0, 0.0, 0.0, 0.0, 0.0, 0.0, 0.0, 0.0, 0.0, 0.0, 0.0, 0.0, 0.0, 0.0, 0.0, 0.0, 0.0, 0.0, 0.0, 0.0, 0.0, 0.0, 0.0, 0.0, 0.0, 0.0, 0.0, 0.0, 0.0, 0.0, 0.0, 0.0, 0.0, 0.0, 0.0, 0.0, 0.0, 0.0, 0.0, 0.0, 0.0, 0.0, 0.0, 0.0, 0.0, 0.0, 0.0, 0.0, 0.0, 0.0, 0.0, 0.0, 0.0, 0.0, 0.0, 0.0, 0.0, 0.0, 0.0, 0.0, 0.0, 0.0, 0.0, 0.0, 0.0, 0.0, 0.0, 0.0, 0.0, 0.0, 0.0, 0.0, 0.0, 0.0, 0.0, 0.0, 0.0, 0.0, 0.0, 0.0, 0.0, 0.0, 0.0, 0.0, 0.0, 0.0, 0.0, 0.0, 0.0, 0.0, 0.0, 0.0, 0.0, 0.0, 0.0, 0.0, 0.0, 0.0, 0.0, 0.0, 0.0, 0.0, 0.0, 0.0, 0.0, 0.0, 0.0, 0.0, 0.0, 0.0, 0.0, 0.0, 0.0, 0.0, 0.0, 0.0, 0.0, 0.0, 0.0, 0.0, 0.0, 0.0, 0.0, 0.0, 0.0, 0.0, 0.0, 0.0, 0.0, 0.0, 0.0, 0.0, 0.0, 0.0, 0.0, 0.0, 0.0, 0.0, 0.0, 0.0, 0.0, 0.0, 0.0, 0.0, 0.0, 0.0, 0.0, 0.0, 0.0, 0.0, 0.0, 0.0, 0.0, 0.0, 0.0, 0.0, 0.0, 0.0, 0.0, 0.0, 0.0, 0.0, 0.0, 0.0, 0.0, 0.0, 0.0, 0.0, 0.0, 0.0, 0.0, 0.0, 0.0, 0.0, 0.0, 0.0, 0.0, 0.0, 0.0, 0.0, 0.0, 0.0, 0.0, 0.0, 0.0, 0.0, 0.0, 0.0, 0.0, 0.0, 0.0, 0.0, 0.0, 0.0, 0.0, 0.0, 0.0, 0.0, 0.0, 0.0, 0.0, 0.0, 0.0, 0.0, 0.0, 0.0, 0.0, 0.0, 0.0, 0.0, 0.0, 0.0, 0.0, 0.0, 0.0, 0.0, 0.0, 0.0, 0.0, 0.0, 0.0, 0.0, 0.0, 0.0, 0.0, 0.0, 0.0, 0.0, 0.0, 0.0, 0.0, 0.0, 0.0, 0.0, 0.0, 0.0, 0.0, 0.0, 0.0, 0.0, 0.0, 0.0, 0.0, 0.0, 0.0, 0.0, 0.0, 0.0, 0.0, 0.0, 0.0, 0.0, 0.0, 0.0, 0.0, 0.0, 0.0, 0.0, 0.0, 0.0, 0.0, 0.0, 0.0, 0.0, 0.0, 0.0, 0.0, 0.0, 0.0, 0.0, 0.0, 0.0, 0.0, 0.0, 0.0, 0.0, 0.0, 0.0, 0.0, 0.0, 0.0, 0.0, 0.0, 0.0, 0.0, 0.0, 0.0, 0.0, 0.0, 0.0, 0.0, 0.0, 0.0, 0.0, 0.0, 0.0, 0.0, 0.0, 0.0, 0.0, 0.0, 0.0, 0.0, 0.0, 0.0, 0.0, 0.0, 0.0, 0.0, 0.0, 0.0, 0.0, 0.0, 0.0, 0.0, 0.0, 0.0, 0.0, 0.0, 0.0, 0.0, 0.0, 0.0, 0.0, 0.0, 0.0, 0.0, 0.0, 0.0, 0.0, 0.0, 0.0, 0.0, 0.0, 0.0, 0.0, 0.0, 0.0, 0.0, 0.0, 0.0, 0.0, 0.0, 0.0, 0.0, 0.0, 0.0, 0.0, 0.0, 0.0, 0.0, 0.0, 0.0, 0.0, 0.0, 0.0, 0.0, 0.0, 0.0, 0.0, 0.0, 0.0, 0.0, 0.0, 0.0, 0.0, 0.0, 0.0, 0.0, 0.0, 0.0, 0.0, 0.0, 0.0, 0.0, 0.0, 0.0, 0.0, 0.0, 0.0, 0.0, 0.0, 0.0, 0.0, 0.0, 0.0, 0.0, 0.0, 0.0, 0.0, 0.0, 0.0, 0.0, 0.0, 0.0, 0.0, 0.0, 0.0, 0.0, 0.0, 0.0, 0.0, 0.0, 0.0, 0.0, 0.0, 0.0, 0.0, 0.0, 0.0, 0.0, 0.0, 0.0, 0.0, 0.0, 0.0, 0.0, 0.0, 0.0, 0.0, 0.0, 0.0, 0.0, 0.0, 0.0, 0.0, 0.0, 0.0, 0.0, 0.0, 0.0, 0.0, 0.0, 0.0, 0.0, 0.0, 0.0, 0.0, 0.0, 0.0, 0.0, 0.0, 0.0, 0.0, 0.0, 0.0, 0.0, 0.0, 0.0, 0.0, 0.0, 0.0, 0.0, 0.0, 0.0, 0.0, 0.0, 0.0, 0.0, 0.0, 0.0, 0.0, 0.0, 0.0, 0.0, 0.0, 0.0, 0.0, 0.0, 0.0, 0.0, 0.0, 0.0, 0.0, 0.0, 0.0, 0.0, 0.0, 0.0, 0.0, 0.0, 0.0, 0.0, 0.0, 0.0, 0.0, 0.0, 0.0, 0.0, 0.0, 0.0, 0.0, 0.0, 0.0, 0.0, 0.0, 0.0, 0.0, 0.0, 0.0, 0.0, 0.0, 0.0, 0.0, 0.0, 0.0, 0.0, 0.0, 0.0, 0.0, 0.0, 0.0, 0.0, 0.0, 0.0, 0.0, 0.0, 0.0, 0.0, 0.0, 0.0, 0.0, 0.0, 0.0, 0.0, 0.0, 0.0, 0.0, 0.0, 0.0, 0.0, 0.0, 0.0, 0.0, 0.0, 0.0, 0.0, 0.0, 0.0, 0.0, 0.0, 0.0, 0.0, 0.0, 0.0, 0.0, 0.0, 0.0, 0.0, 0.0, 0.0, 0.0, 0.0, 0.0, 0.0, 0.0, 0.0, 0.0, 0.0, 0.0, 0.0, 0.0, 0.0, 0.0, 0.0, 0.0, 0.0, 0.0, 0.0, 0.0, 0.0, 0.0, 0.0, 0.0, 0.0, 0.0, 0.0, 0.0, 0.0, 0.0, 0.0, 0.0, 0.0, 0.0, 0.0, 0.0, 0.0, 0.0, 0.0, 0.0, 0.0, 0.0, 0.0, 0.0, 0.0, 0.0, 0.0, 0.0, 0.0, 0.0, 0.0, 0.0, 0.0, 0.0, 0.0, 0.0, 0.0, 0.0, 0.0, 0.0, 0.0, 0.0, 0.0, 0.0, 0.0, 0.0, 0.0, 0.0, 0.0, 0.0, 0.0, 0.0, 0.0, 0.0, 0.0, 0.0, 0.0, 0.0, 0.0, 0.0, 0.0, 0.0, 0.0, 0.0, 0.0, 0.0, 0.0, 0.0, 0.0, 0.0, 0.0, 0.0, 0.0, 0.0, 0.0, 0.0, 0.0, 0.0, 0.0, 0.0, 0.0, 0.0, 0.0, 0.0, 0.0, 0.0, 0.0, 0.0, 0.0, 0.0, 0.0, 0.0, 0.0, 0.0, 0.0, 0.0, 0.0, 0.0, 0.0, 0.0, 0.0, 0.0, 0.0, 0.0, 0.0, 0.0, 0.0, 0.0, 0.0, 0.0, 0.0, 0.0, 0.0, 0.0, 0.0, 0.0, 0.0, 0.0, 0.0, 0.0, 0.0, 0.0, 0.0, 0.0, 0.0, 0.0, 0.0, 0.0, 0.0, 0.0, 0.0, 0.0, 0.0, 0.0, 0.0, 0.0, 0.0, 0.0, 0.0, 0.0, 0.0, 0.0, 0.0, 0.0, 0.0, 0.0, 0.0, 0.0, 0.0, 0.0, 0.0, 0.0, 0.0, 0.0, 0.0, 0.0, 0.0, 0.0, 0.0, 0.0, 0.0, 0.0, 0.0, 0.0, 0.0, 0.0, 0.0, 0.0, 0.0, 0.0, 0.0, 0.0, 0.0, 0.0, 0.0, 0.0, 0.0, 0.0, 0.0, 0.0, 0.0, 0.0, 0.0, 0.0, 0.0, 0.0, 0.0, 0.0, 0.0, 0.0, 0.0, 0.0, 0.0, 0.0, 0.0, 0.0, 0.0, 0.0, 0.0, 0.0, 0.0, 0.0, 0.0, 0.0, 0.0, 0.0, 0.0, 0.0, 0.0, 0.0, 0.0, 0.0, 0.0, 0.0, 0.0, 0.0, 0.0, 0.0, 0.0, 0.0, 0.0, 0.0, 0.0, 0.0, 0.0, 0.0, 0.0, 0.0, 0.0, 0.0, 0.0, 0.0, 0.0, 0.0, 0.0, 0.0, 0.0, 0.0, 0.0, 0.0, 0.0, 0.0, 0.0, 0.0, 0.0, 0.0, 0.0, 0.0, 0.0, 0.0, 0.0, 0.0, 0.0, 0.0, 0.0, 0.0, 0.0, 0.0, 0.0, 0.0, 0.0, 0.0, 0.0, 0.0, 0.0, 0.0, 0.0, 0.0, 0.0, 0.0, 0.0, 0.0, 0.0, 0.0, 0.0, 0.0, 0.0, 0.0, 0.0, 0.0, 0.0, 0.0, 0.0, 0.0, 0.0, 0.0, 0.0, 0.0, 0.0, 0.0, 0.0, 0.0, 0.0, 0.0, 0.0, 0.0, 0.0, 0.0, 0.0, 0.0, 0.0, 0.0, 0.0, 0.0, 0.0, 0.0, 0.0, 0.0, 0.0, 0.0, 0.0, 0.0, 0.0, 0.0, 0.0, 0.0, 0.0, 0.0, 0.0, 0.0, 0.0, 0.0, 0.0, 0.0, 0.0, 0.0, 0.0, 0.0, 0.0, 0.0, 0.0, 0.0, 0.0, 0.0, 0.0, 0.0, 0.0, 0.0, 0.0, 0.0, 0.0, 0.0, 0.0, 0.0, 0.0, 0.0, 0.0, 0.0, 0.0, 0.0, 0.0, 0.0, 0.0, 0.0, 0.0, 0.0, 0.0, 0.0, 0.0, 0.0, 0.0, 0.0, 0.0, 0.0, 0.0, 0.0, 0.0, 0.0, 0.0, 0.0, 0.0, 0.0, 0.0, 0.0, 0.0, 0.0, 0.0, 0.0, 0.0, 0.0, 0.0, 0.0, 0.0, 0.0, 0.0, 0.0, 0.0, 0.0, 0.0, 0.0, 0.0, 0.0, 0.0, 0.0, 0.0, 0.0, 0.0, 0.0, 0.0, 0.0, 0.0, 0.0, 0.0, 0.0, 0.0, 0.0, 0.0, 0.0, 0.0, 0.0, 0.0, 0.0, 0.0, 0.0, 0.0, 0.0, 0.0, 0.0, 0.0, 0.0, 0.0, 0.0, 0.0, 0.0, 0.0, 0.0, 0.0, 0.0, 0.0, 0.0, 0.0, 0.0, 0.0, 0.0, 0.0, 0.0, 0.0, 0.0, 0.0, 0.0, 0.0, 0.0, 0.0, 0.0, 0.0, 0.0, 0.0, 0.0, 0.0, 0.0, 0.0, 0.0, 0.0, 0.0, 0.0, 0.0, 0.0, 0.0, 0.0, 0.0, 0.0, 0.0, 0.0, 0.0, 0.0, 0.0, 0.0, 0.0, 0.0, 0.0, 0.0, 0.0, 0.0, 0.0, 0.0, 0.0, 0.0, 0.0, 0.0, 0.0, 0.0, 0.0, 0.0, 0.0, 0.0, 0.0, 0.0, 0.0, 0.0, 0.0, 0.0, 0.0, 0.0, 0.0, 0.0, 0.0, 0.0, 0.0, 0.0, 0.0, 0.0, 0.0, 0.0, 0.0, 0.0, 0.0, 0.0, 0.0, 0.0, 0.0, 0.0, 0.0, 0.0, 0.0, 0.0, 0.0, 0.0, 0.0, 0.0, 0.0, 0.0, 0.0, 0.0, 0.0, 0.0, 0.0, 0.0, 0.0, 0.0, 0.0, 0.0, 0.0, 0.0, 0.0, 0.0, 0.0, 0.0, 0.0, 0.0, 0.0, 0.0, 0.0, 0.0, 0.0, 0.0, 0.0, 0.0, 0.0, 0.0, 0.0, 0.0, 0.0, 0.0, 0.0, 0.0, 0.0, 0.0, 0.0, 0.0, 0.0, 0.0, 0.0, 0.0, 0.0, 0.0, 0.0, 0.0, 0.0, 0.0, 0.0, 0.0, 0.0, 0.0, 0.0, 0.0, 0.0, 0.0, 0.0, 0.0, 0.0, 0.0, 0.0, 0.0, 0.0, 0.0, 0.0, 0.0, 0.0, 0.0, 0.0, 0.0, 0.0, 0.0, 0.0, 0.0, 0.0, 0.0, 0.0, 0.0, 0.0, 0.0, 0.0, 0.0, 0.0, 0.0, 0.0, 0.0, 0.0, 0.0, 0.0, 0.0, 0.0, 0.0, 0.0, 0.0, 0.0, 0.0, 0.0, 0.0, 0.0, 0.0, 0.0, 0.0, 0.0, 0.0, 0.0, 0.0, 0.0, 0.0, 0.0, 0.0, 0.0, 0.0, 0.0, 0.0, 0.0, 0.0, 0.0, 0.0, 0.0, 0.0, 0.0, 0.0, 0.0, 0.0, 0.0, 0.0, 0.0, 0.0, 0.0, 0.0, 0.0, 0.0, 0.0, 0.0, 0.0, 0.0, 0.0, 0.0, 0.0, 0.0, 0.0, 0.0, 0.0, 0.0, 0.0, 0.0, 0.0, 0.0, 0.0, 0.0, 0.0, 0.0, 0.0, 0.0, 0.0, 0.0, 0.0, 0.0, 0.0, 0.0, 0.0, 0.0, 0.0, 0.0, 0.0, 0.0, 0.0, 0.0, 0.0, 0.0, 0.0, 0.0, 0.0, 0.0, 0.0, 0.0, 0.0, 0.0, 0.0, 0.0, 0.0, 0.0, 0.0, 0.0, 0.0, 0.0, 0.0, 0.0, 0.0, 0.0, 0.0, 0.0, 0.0, 0.0, 0.0, 0.0, 0.0, 0.0, 0.0, 0.0, 0.0, 0.0, 0.0, 0.0, 0.0, 0.0, 0.0, 0.0, 0.0, 0.0, 0.0, 0.0, 0.0, 0.0, 0.0, 0.0, 0.0, 0.0, 0.0, 0.0, 0.0, 0.0, 0.0, 0.0, 0.0, 0.0, 0.0, 0.0, 0.0, 0.0, 0.0, 0.0, 0.0, 0.0, 0.0, 0.0, 0.0, 0.0, 0.0, 0.0, 0.0, 0.0, 0.0, 0.0, 0.0, 0.0, 0.0, 0.0, 0.0, 0.0, 0.0, 0.0, 0.0, 0.0, 0.0, 0.0, 0.0, 0.0, 0.0, 0.0, 0.0, 0.0, 0.0, 0.0, 0.0, 0.0, 0.0, 0.0, 0.0, 0.0, 0.0, 0.0, 0.0, 0.0, 0.0, 0.0, 0.0, 0.0, 0.0, 0.0, 0.0, 0.0, 0.0, 0.0, 0.0, 0.0, 0.0, 0.0, 0.0, 0.0, 0.0, 0.0, 0.0, 0.0, 0.0, 0.0, 0.0, 0.0, 0.0, 0.0, 0.0, 0.0, 0.0, 0.0, 0.0, 0.0, 0.0, 0.0, 0.0, 0.0, 0.0, 0.0, 0.0, 0.0, 0.0, 0.0, 0.0, 0.0, 0.0, 0.0, 0.0, 0.0, 0.0, 0.0, 0.0, 0.0, 0.0, 0.0, 0.0, 0.0, 0.0, 0.0, 0.0, 0.0, 0.0, 0.0, 0.0, 0.0, 0.0, 0.0, 0.0, 0.0, 0.0, 0.0, 0.0, 0.0, 0.0, 0.0, 0.0, 0.0, 0.0, 0.0, 0.0, 0.0, 0.0, 0.0, 0.0, 0.0, 0.0, 0.0, 0.0, 0.0, 0.0, 0.0, 0.0, 0.0, 0.0, 0.0, 0.0, 0.0, 0.0, 0.0, 0.0, 0.0, 0.0, 0.0, 0.0, 0.0, 0.0, 0.0, 0.0, 0.0, 0.0, 0.0, 0.0, 0.0, 0.0, 0.0, 0.0, 0.0, 0.0, 0.0, 0.0, 0.0, 0.0, 0.0, 0.0, 0.0, 0.0, 0.0, 0.0, 0.0, 0.0, 0.0, 0.0, 0.0, 0.0, 0.0, 0.0, 0.0, 0.0, 0.0, 0.0, 0.0, 0.0, 0.0, 0.0, 0.0, 0.0, 0.0, 0.0, 0.0, 0.0, 0.0, 0.0, 0.0, 0.0, 0.0, 0.0, 0.0, 0.0, 0.0, 0.0, 0.0, 0.0, 0.0, 0.0, 0.0, 0.0, 0.0, 0.0, 0.0, 0.0, 0.0, 0.0, 0.0, 0.0, 0.0, 0.0, 0.0, 0.0, 0.0, 0.0, 0.0, 0.0, 0.0, 0.0, 0.0, 0.0, 0.0, 0.0, 0.0, 0.0, 0.0, 0.0, 0.0, 0.0, 0.0, 0.0, 0.0, 0.0, 0.0, 0.0, 0.0, 0.0, 0.0, 0.0, 0.0, 0.0, 0.0, 0.0, 0.0, 0.0, 0.0, 0.0, 0.0, 0.0, 0.0, 0.0, 0.0, 0.0, 0.0, 0.0, 0.0, 0.0, 0.0, 0.0, 0.0, 0.0, 0.0, 0.0, 0.0, 0.0, 0.0, 0.0, 0.0, 0.0, 0.0, 0.0, 0.0, 0.0, 0.0, 0.0, 0.0, 0.0, 0.0, 0.0, 0.0, 0.0, 0.0, 0.0, 0.0, 0.0, 0.0, 0.0, 0.0, 0.0, 0.0, 0.0, 0.0, 0.0, 0.0, 0.0, 0.0, 0.0, 0.0, 0.0, 0.0, 0.0, 0.0, 0.0, 0.0, 0.0, 0.0, 0.0, 0.0, 0.0, 0.0, 0.0, 0.0, 0.0, 0.0, 0.0, 0.0, 0.0, 0.0, 0.0, 0.0, 0.0, 0.0, 0.0, 0.0, 0.0, 0.0, 0.0, 0.0, 0.0, 0.0, 0.0, 0.0, 0.0, 0.0, 0.0, 0.0, 0.0, 0.0, 0.0, 0.0, 0.0, 0.0, 0.0, 0.0, 0.0, 0.0, 0.0, 0.0, 0.0, 0.0, 0.0, 0.0, 0.0, 0.0, 0.0, 0.0, 0.0, 0.0, 0.0, 0.0, 0.0, 0.0, 0.0, 0.0, 0.0, 0.0, 0.0, 0.0, 0.0, 0.0, 0.0, 0.0, 0.0, 0.0, 0.0, 0.0, 0.0, 0.0, 0.0, 0.0, 0.0, 0.0, 0.0, 0.0, 0.0, 0.0, 0.0, 0.0, 0.0, 0.0, 0.0, 0.0, 0.0, 0.0, 0.0, 0.0, 0.0, 0.0, 0.0, 0.0, 0.0, 0.0, 0.0, 0.0, 0.0, 0.0, 0.0, 0.0, 0.0, 0.0, 0.0, 0.0, 0.0, 0.0, 0.0, 0.0, 0.0, 0.0, 0.0, 0.0, 0.0, 0.0, 0.0, 0.0, 0.0, 0.0, 0.0, 0.0, 0.0, 0.0, 0.0, 0.0, 0.0, 0.0, 0.0, 0.0, 0.0, 0.0, 0.0, 0.0, 0.0, 0.0, 0.0, 0.0, 0.0, 0.0, 0.0, 0.0, 0.0, 0.0, 0.0, 0.0, 0.0, 0.0, 0.0, 0.0, 0.0, 0.0, 0.0, 0.0, 0.0, 0.0, 0.0, 0.0, 0.0, 0.0, 0.0, 0.0, 0.0, 0.0, 0.0, 0.0, 0.0, 0.0, 0.0, 0.0, 0.0, 0.0, 0.0, 0.0, 0.0, 0.0, 0.0, 0.0, 0.0, 0.0, 0.0, 0.0, 0.0, 0.0, 0.0, 0.0, 0.0, 0.0, 0.0, 0.0, 0.0, 0.0, 0.0, 0.0, 0.0, 0.0, 0.0, 0.0, 0.0, 0.0, 0.0, 0.0, 0.0, 0.0, 0.0, 0.0, 0.0, 0.0, 0.0, 0.0, 0.0, 0.0, 0.0, 0.0, 0.0, 0.0, 0.0, 0.0, 0.0, 0.0, 0.0, 0.0, 0.0, 0.0, 0.0, 0.0, 0.0, 0.0, 0.0, 0.0, 0.0, 0.0, 0.0, 0.0, 0.0, 0.0, 0.0, 0.0, 0.0, 0.0, 0.0, 0.0, 0.0, 0.0, 0.0, 0.0, 0.0, 0.0, 0.0, 0.0, 0.0, 0.0, 0.0, 0.0, 0.0, 0.0, 0.0, 0.0, 0.0, 0.0, 0.0, 0.0, 0.0, 0.0, 0.0, 0.0, 0.0, 0.0, 0.0, 0.0, 0.0, 0.0, 0.0, 0.0, 0.0, 0.0, 0.0, 0.0, 0.0, 0.0, 0.0, 0.0, 0.0, 0.0, 0.0, 0.0, 0.0, 0.0, 0.0, 0.0, 0.0, 0.0, 0.0, 0.0, 0.0, 0.0, 0.0, 0.0, 0.0, 0.0, 0.0, 0.0, 0.0, 0.0, 0.0, 0.0, 0.0, 0.0, 0.0, 0.0, 0.0, 0.0, 0.0, 0.0, 0.0, 0.0, 0.0, 0.0, 0.0, 0.0, 0.0, 0.0, 0.0, 0.0, 0.0, 0.0, 0.0, 0.0, 0.0, 0.0, 0.0, 0.0, 0.0, 0.0, 0.0, 0.0, 0.0, 0.0, 0.0, 0.0, 0.0, 0.0, 0.0, 0.0, 0.0, 0.0, 0.0, 0.0, 0.0, 0.0, 0.0, 0.0, 0.0, 0.0, 0.0, 0.0, 0.0, 0.0, 0.0, 0.0, 0.0, 0.0, 1.0, 0.0, 1.0, 1.0, 0.0, 1.0, 0.0, 0.0, 1.0, 0.0, 1.0, 1.0, 0.0, 1.0, 0.0, 0.0, 1.0, 0.0, 1.0, 1.0, 0.0, 1.0, 0.0, 0.0, 1.0, 0.0, 1.0, 1.0, 0.0, 1.0, 0.0, 0.0, 1.0, 0.0, 1.0, 1.0, 0.0, 1.0, 0.0, 0.0, 1.0, 0.0, 1.0, 1.0, 0.0, 1.0, 0.0, 0.0, 1.0, 0.0, 1.0, 0.0, 0.0, 0.0])
me_cube_003.materials.append(mat_dark_gray)
me_cube_003.materials.append(mat_bmd_chrome_0019)
me_cube_003.materials.append(mat_bmd_beechwood)
me_cube_003.use_remesh_preserve_volume = False
me_cube_003.use_remesh_preserve_attributes = False
me_cube_003.use_mirror_vertex_groups = False
me_cube_003.update()

# ---- objects
ob_benchlegs = bpy.data.objects.new('BenchLegs', me_cube_003)

# ---- transforms, parenting, visibility, modifiers, constraints
ob_benchlegs.location = (0.3499, 0.0, 1.087)
ob_benchlegs.lineart.crease_threshold = 0.0

# ---- collection membership
col_collection_1.objects.link(ob_benchlegs)

# ---- scene / render settings (as saved in the file)
scene.frame_start = 1; scene.frame_end = 250; scene.frame_set(1)
scene.render.engine = 'CYCLES'
scene.render.resolution_x = 1024
scene.render.resolution_y = 1024
scene.render.dither_intensity = 0.0
scene.cycles.use_denoising = False
scene.cycles.samples = 50
scene.cycles.sampling_pattern = 'TABULATED_SOBOL'
scene.cycles.light_sampling_threshold = 0.0
scene.cycles.use_adaptive_sampling = False
scene.cycles.use_light_tree = False
scene.cycles.blur_glossy = 0.0
scene.cycles.pixel_filter_type = 'GAUSSIAN'
scene.cycles.sample_clamp_indirect = 0.0
scene.view_settings.view_transform = 'Standard'
bpy.context.view_layer.update()

# ---- added for rendering (the .blend has no active camera and no usable light): camera, sun
cam_auto = bpy.data.cameras.new('AutoCamera')
cam_auto.lens = 50.0
cam_auto.sensor_width = 36.0
cam_auto.clip_end = 1000.0
ob_auto_camera = bpy.data.objects.new('AutoCamera', cam_auto)
scene.collection.objects.link(ob_auto_camera)
ob_auto_camera.location = (2.26411, -2.29693, 2.11055)
ob_auto_camera.rotation_euler = (1.09748, -7.21219e-08, 0.694738)
scene.camera = ob_auto_camera
light_auto_sun = bpy.data.lights.new('AutoSun', 'SUN')
light_auto_sun.energy = 3.0
light_auto_sun.angle = 0.0523599
ob_auto_sun = bpy.data.objects.new('AutoSun', light_auto_sun)
scene.collection.objects.link(ob_auto_sun)
ob_auto_sun.rotation_euler = (0.872665, 0.174533, 0.523599)
bpy.context.view_layer.update()
